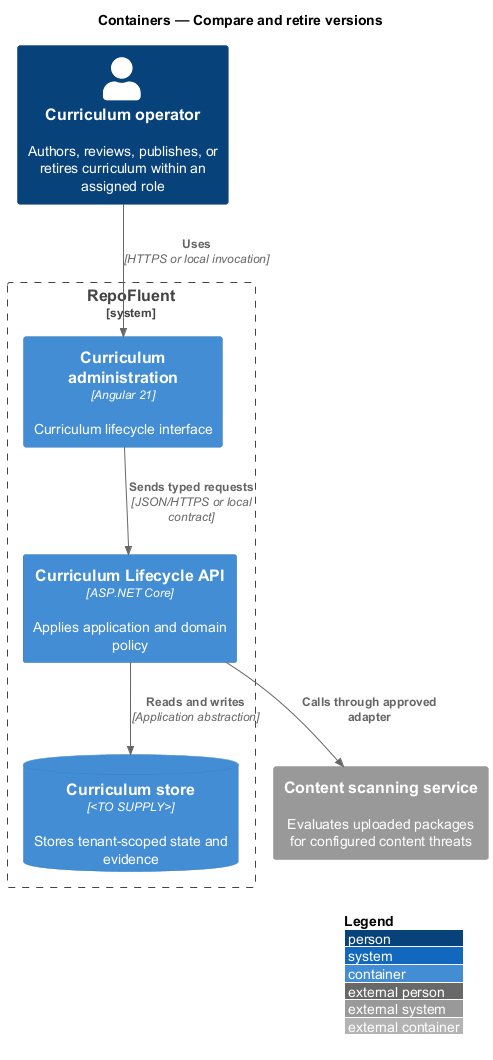

The diagram above was rendered by PlantUML. Its source (embedded in the PNG):
@startuml
!include <C4/C4_Container>
LAYOUT_WITH_LEGEND()
title Containers — Compare and retire versions

Person(actor, "Curriculum operator", "Authors, reviews, publishes, or retires curriculum within an assigned role")
System_Boundary(repofluent, "RepoFluent") {
  Container(entry, "Curriculum administration", "Angular 21", "Curriculum lifecycle interface")
  Container(api, "Curriculum Lifecycle API", "ASP.NET Core", "Applies application and domain policy")
  ContainerDb(store, "Curriculum store", "<TO SUPPLY>", "Stores tenant-scoped state and evidence")
}
System_Ext(dependency, "Content scanning service", "Evaluates uploaded packages for configured content threats")

Rel(actor, entry, "Uses", "HTTPS or local invocation")
Rel(entry, api, "Sends typed requests", "JSON/HTTPS or local contract")
Rel(api, store, "Reads and writes", "Application abstraction")
Rel(api, dependency, "Calls through approved adapter")
@enduml